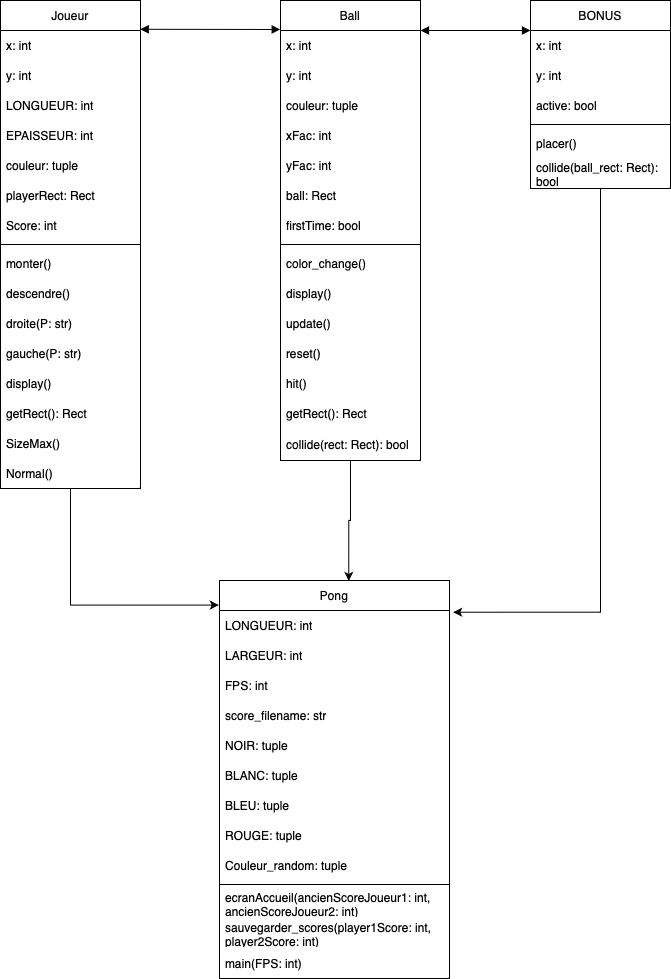

The diagram above was exported from draw.io. Its source (the exported page's mxGraphModel, read from the mxfile embedded in the PNG):
<mxGraphModel dx="1706" dy="964" grid="1" gridSize="10" guides="1" tooltips="1" connect="1" arrows="1" fold="1" page="1" pageScale="1" pageWidth="827" pageHeight="1169" math="0" shadow="0">
  <root>
    <mxCell id="WIyWlLk6GJQsqaUBKTNV-0" />
    <mxCell id="WIyWlLk6GJQsqaUBKTNV-1" parent="WIyWlLk6GJQsqaUBKTNV-0" />
    <mxCell id="2vs5y1pgRr3oSLlOapBV-0" value="Joueur" style="swimlane;fontStyle=0;childLayout=stackLayout;horizontal=1;startSize=30;horizontalStack=0;resizeParent=1;resizeParentMax=0;resizeLast=0;collapsible=1;marginBottom=0;whiteSpace=wrap;html=1;" vertex="1" parent="WIyWlLk6GJQsqaUBKTNV-1">
      <mxGeometry x="80" y="160" width="140" height="488" as="geometry" />
    </mxCell>
    <mxCell id="2vs5y1pgRr3oSLlOapBV-1" value="x: int " style="text;strokeColor=none;fillColor=none;align=left;verticalAlign=middle;spacingLeft=4;spacingRight=4;overflow=hidden;points=[[0,0.5],[1,0.5]];portConstraint=eastwest;rotatable=0;whiteSpace=wrap;html=1;" vertex="1" parent="2vs5y1pgRr3oSLlOapBV-0">
      <mxGeometry y="30" width="140" height="30" as="geometry" />
    </mxCell>
    <mxCell id="2vs5y1pgRr3oSLlOapBV-2" value="y: int " style="text;strokeColor=none;fillColor=none;align=left;verticalAlign=middle;spacingLeft=4;spacingRight=4;overflow=hidden;points=[[0,0.5],[1,0.5]];portConstraint=eastwest;rotatable=0;whiteSpace=wrap;html=1;" vertex="1" parent="2vs5y1pgRr3oSLlOapBV-0">
      <mxGeometry y="60" width="140" height="30" as="geometry" />
    </mxCell>
    <mxCell id="2vs5y1pgRr3oSLlOapBV-3" value="LONGUEUR: int " style="text;strokeColor=none;fillColor=none;align=left;verticalAlign=middle;spacingLeft=4;spacingRight=4;overflow=hidden;points=[[0,0.5],[1,0.5]];portConstraint=eastwest;rotatable=0;whiteSpace=wrap;html=1;" vertex="1" parent="2vs5y1pgRr3oSLlOapBV-0">
      <mxGeometry y="90" width="140" height="30" as="geometry" />
    </mxCell>
    <mxCell id="2vs5y1pgRr3oSLlOapBV-4" value="EPAISSEUR: int  " style="text;strokeColor=none;fillColor=none;align=left;verticalAlign=middle;spacingLeft=4;spacingRight=4;overflow=hidden;points=[[0,0.5],[1,0.5]];portConstraint=eastwest;rotatable=0;whiteSpace=wrap;html=1;" vertex="1" parent="2vs5y1pgRr3oSLlOapBV-0">
      <mxGeometry y="120" width="140" height="30" as="geometry" />
    </mxCell>
    <mxCell id="2vs5y1pgRr3oSLlOapBV-5" value="couleur: tuple" style="text;strokeColor=none;fillColor=none;align=left;verticalAlign=middle;spacingLeft=4;spacingRight=4;overflow=hidden;points=[[0,0.5],[1,0.5]];portConstraint=eastwest;rotatable=0;whiteSpace=wrap;html=1;" vertex="1" parent="2vs5y1pgRr3oSLlOapBV-0">
      <mxGeometry y="150" width="140" height="30" as="geometry" />
    </mxCell>
    <mxCell id="2vs5y1pgRr3oSLlOapBV-6" value="playerRect: Rect" style="text;strokeColor=none;fillColor=none;align=left;verticalAlign=middle;spacingLeft=4;spacingRight=4;overflow=hidden;points=[[0,0.5],[1,0.5]];portConstraint=eastwest;rotatable=0;whiteSpace=wrap;html=1;" vertex="1" parent="2vs5y1pgRr3oSLlOapBV-0">
      <mxGeometry y="180" width="140" height="30" as="geometry" />
    </mxCell>
    <mxCell id="2vs5y1pgRr3oSLlOapBV-7" value="Score: int" style="text;strokeColor=none;fillColor=none;align=left;verticalAlign=middle;spacingLeft=4;spacingRight=4;overflow=hidden;points=[[0,0.5],[1,0.5]];portConstraint=eastwest;rotatable=0;whiteSpace=wrap;html=1;" vertex="1" parent="2vs5y1pgRr3oSLlOapBV-0">
      <mxGeometry y="210" width="140" height="30" as="geometry" />
    </mxCell>
    <mxCell id="2vs5y1pgRr3oSLlOapBV-14" value="" style="line;strokeWidth=1;fillColor=none;align=left;verticalAlign=middle;spacingTop=-1;spacingLeft=3;spacingRight=3;rotatable=0;labelPosition=right;points=[];portConstraint=eastwest;strokeColor=inherit;" vertex="1" parent="2vs5y1pgRr3oSLlOapBV-0">
      <mxGeometry y="240" width="140" height="8" as="geometry" />
    </mxCell>
    <mxCell id="2vs5y1pgRr3oSLlOapBV-8" value="monter()" style="text;strokeColor=none;fillColor=none;align=left;verticalAlign=middle;spacingLeft=4;spacingRight=4;overflow=hidden;points=[[0,0.5],[1,0.5]];portConstraint=eastwest;rotatable=0;whiteSpace=wrap;html=1;" vertex="1" parent="2vs5y1pgRr3oSLlOapBV-0">
      <mxGeometry y="248" width="140" height="30" as="geometry" />
    </mxCell>
    <mxCell id="2vs5y1pgRr3oSLlOapBV-9" value="descendre()" style="text;strokeColor=none;fillColor=none;align=left;verticalAlign=middle;spacingLeft=4;spacingRight=4;overflow=hidden;points=[[0,0.5],[1,0.5]];portConstraint=eastwest;rotatable=0;whiteSpace=wrap;html=1;" vertex="1" parent="2vs5y1pgRr3oSLlOapBV-0">
      <mxGeometry y="278" width="140" height="30" as="geometry" />
    </mxCell>
    <mxCell id="2vs5y1pgRr3oSLlOapBV-10" value="droite(P: str)" style="text;strokeColor=none;fillColor=none;align=left;verticalAlign=middle;spacingLeft=4;spacingRight=4;overflow=hidden;points=[[0,0.5],[1,0.5]];portConstraint=eastwest;rotatable=0;whiteSpace=wrap;html=1;" vertex="1" parent="2vs5y1pgRr3oSLlOapBV-0">
      <mxGeometry y="308" width="140" height="30" as="geometry" />
    </mxCell>
    <mxCell id="2vs5y1pgRr3oSLlOapBV-11" value="gauche(P: str)" style="text;strokeColor=none;fillColor=none;align=left;verticalAlign=middle;spacingLeft=4;spacingRight=4;overflow=hidden;points=[[0,0.5],[1,0.5]];portConstraint=eastwest;rotatable=0;whiteSpace=wrap;html=1;" vertex="1" parent="2vs5y1pgRr3oSLlOapBV-0">
      <mxGeometry y="338" width="140" height="30" as="geometry" />
    </mxCell>
    <mxCell id="2vs5y1pgRr3oSLlOapBV-13" value="display()" style="text;strokeColor=none;fillColor=none;align=left;verticalAlign=middle;spacingLeft=4;spacingRight=4;overflow=hidden;points=[[0,0.5],[1,0.5]];portConstraint=eastwest;rotatable=0;whiteSpace=wrap;html=1;" vertex="1" parent="2vs5y1pgRr3oSLlOapBV-0">
      <mxGeometry y="368" width="140" height="30" as="geometry" />
    </mxCell>
    <mxCell id="2vs5y1pgRr3oSLlOapBV-12" value="getRect(): Rect " style="text;strokeColor=none;fillColor=none;align=left;verticalAlign=middle;spacingLeft=4;spacingRight=4;overflow=hidden;points=[[0,0.5],[1,0.5]];portConstraint=eastwest;rotatable=0;whiteSpace=wrap;html=1;" vertex="1" parent="2vs5y1pgRr3oSLlOapBV-0">
      <mxGeometry y="398" width="140" height="30" as="geometry" />
    </mxCell>
    <mxCell id="2vs5y1pgRr3oSLlOapBV-15" value="SizeMax()" style="text;strokeColor=none;fillColor=none;align=left;verticalAlign=middle;spacingLeft=4;spacingRight=4;overflow=hidden;points=[[0,0.5],[1,0.5]];portConstraint=eastwest;rotatable=0;whiteSpace=wrap;html=1;" vertex="1" parent="2vs5y1pgRr3oSLlOapBV-0">
      <mxGeometry y="428" width="140" height="30" as="geometry" />
    </mxCell>
    <mxCell id="2vs5y1pgRr3oSLlOapBV-16" value=" Normal()" style="text;strokeColor=none;fillColor=none;align=left;verticalAlign=middle;spacingLeft=4;spacingRight=4;overflow=hidden;points=[[0,0.5],[1,0.5]];portConstraint=eastwest;rotatable=0;whiteSpace=wrap;html=1;" vertex="1" parent="2vs5y1pgRr3oSLlOapBV-0">
      <mxGeometry y="458" width="140" height="30" as="geometry" />
    </mxCell>
    <mxCell id="2vs5y1pgRr3oSLlOapBV-17" value="Ball" style="swimlane;fontStyle=0;childLayout=stackLayout;horizontal=1;startSize=30;horizontalStack=0;resizeParent=1;resizeParentMax=0;resizeLast=0;collapsible=1;marginBottom=0;whiteSpace=wrap;html=1;" vertex="1" parent="WIyWlLk6GJQsqaUBKTNV-1">
      <mxGeometry x="360" y="160" width="140" height="460" as="geometry" />
    </mxCell>
    <mxCell id="2vs5y1pgRr3oSLlOapBV-18" value="x: int " style="text;strokeColor=none;fillColor=none;align=left;verticalAlign=middle;spacingLeft=4;spacingRight=4;overflow=hidden;points=[[0,0.5],[1,0.5]];portConstraint=eastwest;rotatable=0;whiteSpace=wrap;html=1;" vertex="1" parent="2vs5y1pgRr3oSLlOapBV-17">
      <mxGeometry y="30" width="140" height="30" as="geometry" />
    </mxCell>
    <mxCell id="2vs5y1pgRr3oSLlOapBV-19" value="y: int " style="text;strokeColor=none;fillColor=none;align=left;verticalAlign=middle;spacingLeft=4;spacingRight=4;overflow=hidden;points=[[0,0.5],[1,0.5]];portConstraint=eastwest;rotatable=0;whiteSpace=wrap;html=1;" vertex="1" parent="2vs5y1pgRr3oSLlOapBV-17">
      <mxGeometry y="60" width="140" height="30" as="geometry" />
    </mxCell>
    <mxCell id="2vs5y1pgRr3oSLlOapBV-20" value=" couleur: tuple " style="text;strokeColor=none;fillColor=none;align=left;verticalAlign=middle;spacingLeft=4;spacingRight=4;overflow=hidden;points=[[0,0.5],[1,0.5]];portConstraint=eastwest;rotatable=0;whiteSpace=wrap;html=1;" vertex="1" parent="2vs5y1pgRr3oSLlOapBV-17">
      <mxGeometry y="90" width="140" height="30" as="geometry" />
    </mxCell>
    <mxCell id="2vs5y1pgRr3oSLlOapBV-21" value="xFac: int" style="text;strokeColor=none;fillColor=none;align=left;verticalAlign=middle;spacingLeft=4;spacingRight=4;overflow=hidden;points=[[0,0.5],[1,0.5]];portConstraint=eastwest;rotatable=0;whiteSpace=wrap;html=1;" vertex="1" parent="2vs5y1pgRr3oSLlOapBV-17">
      <mxGeometry y="120" width="140" height="30" as="geometry" />
    </mxCell>
    <mxCell id="2vs5y1pgRr3oSLlOapBV-22" value=" yFac: int " style="text;strokeColor=none;fillColor=none;align=left;verticalAlign=middle;spacingLeft=4;spacingRight=4;overflow=hidden;points=[[0,0.5],[1,0.5]];portConstraint=eastwest;rotatable=0;whiteSpace=wrap;html=1;" vertex="1" parent="2vs5y1pgRr3oSLlOapBV-17">
      <mxGeometry y="150" width="140" height="30" as="geometry" />
    </mxCell>
    <mxCell id="2vs5y1pgRr3oSLlOapBV-23" value="ball: Rect " style="text;strokeColor=none;fillColor=none;align=left;verticalAlign=middle;spacingLeft=4;spacingRight=4;overflow=hidden;points=[[0,0.5],[1,0.5]];portConstraint=eastwest;rotatable=0;whiteSpace=wrap;html=1;" vertex="1" parent="2vs5y1pgRr3oSLlOapBV-17">
      <mxGeometry y="180" width="140" height="30" as="geometry" />
    </mxCell>
    <mxCell id="2vs5y1pgRr3oSLlOapBV-24" value="firstTime: bool " style="text;strokeColor=none;fillColor=none;align=left;verticalAlign=middle;spacingLeft=4;spacingRight=4;overflow=hidden;points=[[0,0.5],[1,0.5]];portConstraint=eastwest;rotatable=0;whiteSpace=wrap;html=1;" vertex="1" parent="2vs5y1pgRr3oSLlOapBV-17">
      <mxGeometry y="210" width="140" height="30" as="geometry" />
    </mxCell>
    <mxCell id="2vs5y1pgRr3oSLlOapBV-25" value="" style="line;strokeWidth=1;fillColor=none;align=left;verticalAlign=middle;spacingTop=-1;spacingLeft=3;spacingRight=3;rotatable=0;labelPosition=right;points=[];portConstraint=eastwest;strokeColor=inherit;" vertex="1" parent="2vs5y1pgRr3oSLlOapBV-17">
      <mxGeometry y="240" width="140" height="8" as="geometry" />
    </mxCell>
    <mxCell id="2vs5y1pgRr3oSLlOapBV-26" value="color_change()" style="text;strokeColor=none;fillColor=none;align=left;verticalAlign=middle;spacingLeft=4;spacingRight=4;overflow=hidden;points=[[0,0.5],[1,0.5]];portConstraint=eastwest;rotatable=0;whiteSpace=wrap;html=1;" vertex="1" parent="2vs5y1pgRr3oSLlOapBV-17">
      <mxGeometry y="248" width="140" height="30" as="geometry" />
    </mxCell>
    <mxCell id="2vs5y1pgRr3oSLlOapBV-27" value="display()" style="text;strokeColor=none;fillColor=none;align=left;verticalAlign=middle;spacingLeft=4;spacingRight=4;overflow=hidden;points=[[0,0.5],[1,0.5]];portConstraint=eastwest;rotatable=0;whiteSpace=wrap;html=1;" vertex="1" parent="2vs5y1pgRr3oSLlOapBV-17">
      <mxGeometry y="278" width="140" height="30" as="geometry" />
    </mxCell>
    <mxCell id="2vs5y1pgRr3oSLlOapBV-28" value="update()" style="text;strokeColor=none;fillColor=none;align=left;verticalAlign=middle;spacingLeft=4;spacingRight=4;overflow=hidden;points=[[0,0.5],[1,0.5]];portConstraint=eastwest;rotatable=0;whiteSpace=wrap;html=1;" vertex="1" parent="2vs5y1pgRr3oSLlOapBV-17">
      <mxGeometry y="308" width="140" height="30" as="geometry" />
    </mxCell>
    <mxCell id="2vs5y1pgRr3oSLlOapBV-29" value="reset()" style="text;strokeColor=none;fillColor=none;align=left;verticalAlign=middle;spacingLeft=4;spacingRight=4;overflow=hidden;points=[[0,0.5],[1,0.5]];portConstraint=eastwest;rotatable=0;whiteSpace=wrap;html=1;" vertex="1" parent="2vs5y1pgRr3oSLlOapBV-17">
      <mxGeometry y="338" width="140" height="30" as="geometry" />
    </mxCell>
    <mxCell id="2vs5y1pgRr3oSLlOapBV-30" value="hit()" style="text;strokeColor=none;fillColor=none;align=left;verticalAlign=middle;spacingLeft=4;spacingRight=4;overflow=hidden;points=[[0,0.5],[1,0.5]];portConstraint=eastwest;rotatable=0;whiteSpace=wrap;html=1;" vertex="1" parent="2vs5y1pgRr3oSLlOapBV-17">
      <mxGeometry y="368" width="140" height="30" as="geometry" />
    </mxCell>
    <mxCell id="2vs5y1pgRr3oSLlOapBV-31" value="getRect(): Rect " style="text;strokeColor=none;fillColor=none;align=left;verticalAlign=middle;spacingLeft=4;spacingRight=4;overflow=hidden;points=[[0,0.5],[1,0.5]];portConstraint=eastwest;rotatable=0;whiteSpace=wrap;html=1;" vertex="1" parent="2vs5y1pgRr3oSLlOapBV-17">
      <mxGeometry y="398" width="140" height="30" as="geometry" />
    </mxCell>
    <mxCell id="2vs5y1pgRr3oSLlOapBV-32" value="collide(rect: Rect): bool" style="text;strokeColor=none;fillColor=none;align=left;verticalAlign=middle;spacingLeft=4;spacingRight=4;overflow=hidden;points=[[0,0.5],[1,0.5]];portConstraint=eastwest;rotatable=0;whiteSpace=wrap;html=1;" vertex="1" parent="2vs5y1pgRr3oSLlOapBV-17">
      <mxGeometry y="428" width="140" height="32" as="geometry" />
    </mxCell>
    <mxCell id="2vs5y1pgRr3oSLlOapBV-34" value="BONUS" style="swimlane;fontStyle=0;childLayout=stackLayout;horizontal=1;startSize=30;horizontalStack=0;resizeParent=1;resizeParentMax=0;resizeLast=0;collapsible=1;marginBottom=0;whiteSpace=wrap;html=1;" vertex="1" parent="WIyWlLk6GJQsqaUBKTNV-1">
      <mxGeometry x="610" y="160" width="140" height="188" as="geometry" />
    </mxCell>
    <mxCell id="2vs5y1pgRr3oSLlOapBV-35" value="x: int " style="text;strokeColor=none;fillColor=none;align=left;verticalAlign=middle;spacingLeft=4;spacingRight=4;overflow=hidden;points=[[0,0.5],[1,0.5]];portConstraint=eastwest;rotatable=0;whiteSpace=wrap;html=1;" vertex="1" parent="2vs5y1pgRr3oSLlOapBV-34">
      <mxGeometry y="30" width="140" height="30" as="geometry" />
    </mxCell>
    <mxCell id="2vs5y1pgRr3oSLlOapBV-36" value="y: int " style="text;strokeColor=none;fillColor=none;align=left;verticalAlign=middle;spacingLeft=4;spacingRight=4;overflow=hidden;points=[[0,0.5],[1,0.5]];portConstraint=eastwest;rotatable=0;whiteSpace=wrap;html=1;" vertex="1" parent="2vs5y1pgRr3oSLlOapBV-34">
      <mxGeometry y="60" width="140" height="30" as="geometry" />
    </mxCell>
    <mxCell id="2vs5y1pgRr3oSLlOapBV-37" value="active: bool  " style="text;strokeColor=none;fillColor=none;align=left;verticalAlign=middle;spacingLeft=4;spacingRight=4;overflow=hidden;points=[[0,0.5],[1,0.5]];portConstraint=eastwest;rotatable=0;whiteSpace=wrap;html=1;" vertex="1" parent="2vs5y1pgRr3oSLlOapBV-34">
      <mxGeometry y="90" width="140" height="30" as="geometry" />
    </mxCell>
    <mxCell id="2vs5y1pgRr3oSLlOapBV-42" value="" style="line;strokeWidth=1;fillColor=none;align=left;verticalAlign=middle;spacingTop=-1;spacingLeft=3;spacingRight=3;rotatable=0;labelPosition=right;points=[];portConstraint=eastwest;strokeColor=inherit;" vertex="1" parent="2vs5y1pgRr3oSLlOapBV-34">
      <mxGeometry y="120" width="140" height="8" as="geometry" />
    </mxCell>
    <mxCell id="2vs5y1pgRr3oSLlOapBV-43" value="placer()" style="text;strokeColor=none;fillColor=none;align=left;verticalAlign=middle;spacingLeft=4;spacingRight=4;overflow=hidden;points=[[0,0.5],[1,0.5]];portConstraint=eastwest;rotatable=0;whiteSpace=wrap;html=1;" vertex="1" parent="2vs5y1pgRr3oSLlOapBV-34">
      <mxGeometry y="128" width="140" height="30" as="geometry" />
    </mxCell>
    <mxCell id="2vs5y1pgRr3oSLlOapBV-49" value="collide(ball_rect: Rect): bool" style="text;strokeColor=none;fillColor=none;align=left;verticalAlign=middle;spacingLeft=4;spacingRight=4;overflow=hidden;points=[[0,0.5],[1,0.5]];portConstraint=eastwest;rotatable=0;whiteSpace=wrap;html=1;" vertex="1" parent="2vs5y1pgRr3oSLlOapBV-34">
      <mxGeometry y="158" width="140" height="30" as="geometry" />
    </mxCell>
    <mxCell id="2vs5y1pgRr3oSLlOapBV-54" value="Pong" style="swimlane;fontStyle=0;childLayout=stackLayout;horizontal=1;startSize=30;horizontalStack=0;resizeParent=1;resizeParentMax=0;resizeLast=0;collapsible=1;marginBottom=0;whiteSpace=wrap;html=1;" vertex="1" parent="WIyWlLk6GJQsqaUBKTNV-1">
      <mxGeometry x="299" y="740" width="230" height="398" as="geometry" />
    </mxCell>
    <mxCell id="2vs5y1pgRr3oSLlOapBV-55" value="LONGUEUR: int" style="text;strokeColor=none;fillColor=none;align=left;verticalAlign=middle;spacingLeft=4;spacingRight=4;overflow=hidden;points=[[0,0.5],[1,0.5]];portConstraint=eastwest;rotatable=0;whiteSpace=wrap;html=1;" vertex="1" parent="2vs5y1pgRr3oSLlOapBV-54">
      <mxGeometry y="30" width="230" height="30" as="geometry" />
    </mxCell>
    <mxCell id="2vs5y1pgRr3oSLlOapBV-56" value=" LARGEUR: int" style="text;strokeColor=none;fillColor=none;align=left;verticalAlign=middle;spacingLeft=4;spacingRight=4;overflow=hidden;points=[[0,0.5],[1,0.5]];portConstraint=eastwest;rotatable=0;whiteSpace=wrap;html=1;" vertex="1" parent="2vs5y1pgRr3oSLlOapBV-54">
      <mxGeometry y="60" width="230" height="30" as="geometry" />
    </mxCell>
    <mxCell id="2vs5y1pgRr3oSLlOapBV-57" value="FPS: int " style="text;strokeColor=none;fillColor=none;align=left;verticalAlign=middle;spacingLeft=4;spacingRight=4;overflow=hidden;points=[[0,0.5],[1,0.5]];portConstraint=eastwest;rotatable=0;whiteSpace=wrap;html=1;" vertex="1" parent="2vs5y1pgRr3oSLlOapBV-54">
      <mxGeometry y="90" width="230" height="30" as="geometry" />
    </mxCell>
    <mxCell id="2vs5y1pgRr3oSLlOapBV-61" value="score_filename: str" style="text;strokeColor=none;fillColor=none;align=left;verticalAlign=middle;spacingLeft=4;spacingRight=4;overflow=hidden;points=[[0,0.5],[1,0.5]];portConstraint=eastwest;rotatable=0;whiteSpace=wrap;html=1;" vertex="1" parent="2vs5y1pgRr3oSLlOapBV-54">
      <mxGeometry y="120" width="230" height="30" as="geometry" />
    </mxCell>
    <mxCell id="2vs5y1pgRr3oSLlOapBV-62" value="NOIR: tuple  " style="text;strokeColor=none;fillColor=none;align=left;verticalAlign=middle;spacingLeft=4;spacingRight=4;overflow=hidden;points=[[0,0.5],[1,0.5]];portConstraint=eastwest;rotatable=0;whiteSpace=wrap;html=1;" vertex="1" parent="2vs5y1pgRr3oSLlOapBV-54">
      <mxGeometry y="150" width="230" height="30" as="geometry" />
    </mxCell>
    <mxCell id="2vs5y1pgRr3oSLlOapBV-63" value="BLANC: tuple " style="text;strokeColor=none;fillColor=none;align=left;verticalAlign=middle;spacingLeft=4;spacingRight=4;overflow=hidden;points=[[0,0.5],[1,0.5]];portConstraint=eastwest;rotatable=0;whiteSpace=wrap;html=1;" vertex="1" parent="2vs5y1pgRr3oSLlOapBV-54">
      <mxGeometry y="180" width="230" height="30" as="geometry" />
    </mxCell>
    <mxCell id="2vs5y1pgRr3oSLlOapBV-64" value=" BLEU: tuple " style="text;strokeColor=none;fillColor=none;align=left;verticalAlign=middle;spacingLeft=4;spacingRight=4;overflow=hidden;points=[[0,0.5],[1,0.5]];portConstraint=eastwest;rotatable=0;whiteSpace=wrap;html=1;" vertex="1" parent="2vs5y1pgRr3oSLlOapBV-54">
      <mxGeometry y="210" width="230" height="30" as="geometry" />
    </mxCell>
    <mxCell id="2vs5y1pgRr3oSLlOapBV-65" value="ROUGE: tuple " style="text;strokeColor=none;fillColor=none;align=left;verticalAlign=middle;spacingLeft=4;spacingRight=4;overflow=hidden;points=[[0,0.5],[1,0.5]];portConstraint=eastwest;rotatable=0;whiteSpace=wrap;html=1;" vertex="1" parent="2vs5y1pgRr3oSLlOapBV-54">
      <mxGeometry y="240" width="230" height="30" as="geometry" />
    </mxCell>
    <mxCell id="2vs5y1pgRr3oSLlOapBV-66" value="Couleur_random: tuple" style="text;strokeColor=none;fillColor=none;align=left;verticalAlign=middle;spacingLeft=4;spacingRight=4;overflow=hidden;points=[[0,0.5],[1,0.5]];portConstraint=eastwest;rotatable=0;whiteSpace=wrap;html=1;" vertex="1" parent="2vs5y1pgRr3oSLlOapBV-54">
      <mxGeometry y="270" width="230" height="30" as="geometry" />
    </mxCell>
    <mxCell id="2vs5y1pgRr3oSLlOapBV-58" value="" style="line;strokeWidth=1;fillColor=none;align=left;verticalAlign=middle;spacingTop=-1;spacingLeft=3;spacingRight=3;rotatable=0;labelPosition=right;points=[];portConstraint=eastwest;strokeColor=inherit;" vertex="1" parent="2vs5y1pgRr3oSLlOapBV-54">
      <mxGeometry y="300" width="230" height="8" as="geometry" />
    </mxCell>
    <mxCell id="2vs5y1pgRr3oSLlOapBV-59" value="ecranAccueil(ancienScoreJoueur1: int, ancienScoreJoueur2: int)" style="text;strokeColor=none;fillColor=none;align=left;verticalAlign=middle;spacingLeft=4;spacingRight=4;overflow=hidden;points=[[0,0.5],[1,0.5]];portConstraint=eastwest;rotatable=0;whiteSpace=wrap;html=1;" vertex="1" parent="2vs5y1pgRr3oSLlOapBV-54">
      <mxGeometry y="308" width="230" height="30" as="geometry" />
    </mxCell>
    <mxCell id="2vs5y1pgRr3oSLlOapBV-60" value=" sauvegarder_scores(player1Score: int, player2Score: int)" style="text;strokeColor=none;fillColor=none;align=left;verticalAlign=middle;spacingLeft=4;spacingRight=4;overflow=hidden;points=[[0,0.5],[1,0.5]];portConstraint=eastwest;rotatable=0;whiteSpace=wrap;html=1;" vertex="1" parent="2vs5y1pgRr3oSLlOapBV-54">
      <mxGeometry y="338" width="230" height="30" as="geometry" />
    </mxCell>
    <mxCell id="2vs5y1pgRr3oSLlOapBV-67" value="main(FPS: int)" style="text;strokeColor=none;fillColor=none;align=left;verticalAlign=middle;spacingLeft=4;spacingRight=4;overflow=hidden;points=[[0,0.5],[1,0.5]];portConstraint=eastwest;rotatable=0;whiteSpace=wrap;html=1;" vertex="1" parent="2vs5y1pgRr3oSLlOapBV-54">
      <mxGeometry y="368" width="230" height="30" as="geometry" />
    </mxCell>
    <mxCell id="2vs5y1pgRr3oSLlOapBV-68" value="" style="endArrow=block;startArrow=block;endFill=1;startFill=1;html=1;rounded=0;" edge="1" parent="WIyWlLk6GJQsqaUBKTNV-1">
      <mxGeometry width="160" relative="1" as="geometry">
        <mxPoint x="500" y="190" as="sourcePoint" />
        <mxPoint x="610" y="190" as="targetPoint" />
      </mxGeometry>
    </mxCell>
    <mxCell id="2vs5y1pgRr3oSLlOapBV-71" value="" style="endArrow=block;startArrow=block;endFill=1;startFill=1;html=1;rounded=0;entryX=-0.002;entryY=0.063;entryDx=0;entryDy=0;exitX=0.998;exitY=0.059;exitDx=0;exitDy=0;exitPerimeter=0;entryPerimeter=0;" edge="1" parent="WIyWlLk6GJQsqaUBKTNV-1" source="2vs5y1pgRr3oSLlOapBV-0" target="2vs5y1pgRr3oSLlOapBV-17">
      <mxGeometry width="160" relative="1" as="geometry">
        <mxPoint x="219.99999999999974" y="169.99999999999994" as="sourcePoint" />
        <mxPoint x="355.8000000000002" y="172.84999999999985" as="targetPoint" />
      </mxGeometry>
    </mxCell>
    <mxCell id="2vs5y1pgRr3oSLlOapBV-72" style="edgeStyle=orthogonalEdgeStyle;rounded=0;orthogonalLoop=1;jettySize=auto;html=1;entryX=-0.003;entryY=-0.181;entryDx=0;entryDy=0;entryPerimeter=0;" edge="1" parent="WIyWlLk6GJQsqaUBKTNV-1" source="2vs5y1pgRr3oSLlOapBV-0" target="2vs5y1pgRr3oSLlOapBV-55">
      <mxGeometry relative="1" as="geometry" />
    </mxCell>
    <mxCell id="2vs5y1pgRr3oSLlOapBV-73" style="edgeStyle=orthogonalEdgeStyle;rounded=0;orthogonalLoop=1;jettySize=auto;html=1;entryX=0.562;entryY=0.001;entryDx=0;entryDy=0;entryPerimeter=0;" edge="1" parent="WIyWlLk6GJQsqaUBKTNV-1" source="2vs5y1pgRr3oSLlOapBV-17" target="2vs5y1pgRr3oSLlOapBV-54">
      <mxGeometry relative="1" as="geometry" />
    </mxCell>
    <mxCell id="2vs5y1pgRr3oSLlOapBV-74" style="edgeStyle=orthogonalEdgeStyle;rounded=0;orthogonalLoop=1;jettySize=auto;html=1;entryX=1.016;entryY=0.057;entryDx=0;entryDy=0;entryPerimeter=0;" edge="1" parent="WIyWlLk6GJQsqaUBKTNV-1" source="2vs5y1pgRr3oSLlOapBV-34" target="2vs5y1pgRr3oSLlOapBV-55">
      <mxGeometry relative="1" as="geometry" />
    </mxCell>
  </root>
</mxGraphModel>